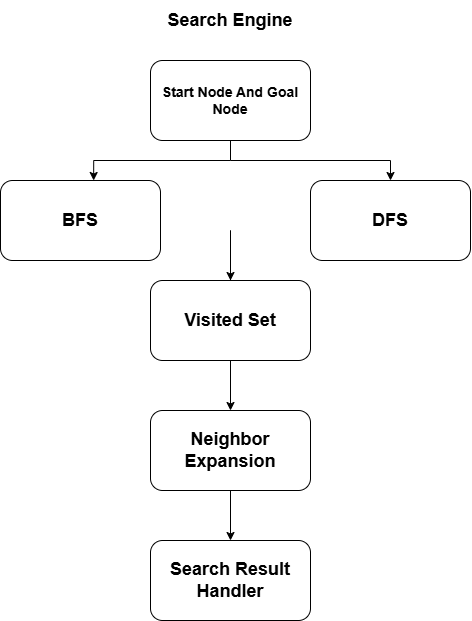

The diagram above was exported from draw.io. Its source (the exported page's mxGraphModel, read from the mxfile embedded in the PNG):
<mxGraphModel dx="1321" dy="783" grid="1" gridSize="10" guides="1" tooltips="1" connect="1" arrows="1" fold="1" page="1" pageScale="1" pageWidth="850" pageHeight="1100" math="0" shadow="0">
  <root>
    <mxCell id="0" />
    <mxCell id="1" parent="0" />
    <mxCell id="LnKlqJtJTWCI1Qo0kLuh-7" edge="1" parent="1" source="LnKlqJtJTWCI1Qo0kLuh-1" style="edgeStyle=orthogonalEdgeStyle;rounded=0;orthogonalLoop=1;jettySize=auto;html=1;" target="LnKlqJtJTWCI1Qo0kLuh-17">
      <mxGeometry relative="1" x="-0.85" as="geometry">
        <mxPoint x="440" y="270" as="targetPoint" />
      </mxGeometry>
    </mxCell>
    <mxCell id="LnKlqJtJTWCI1Qo0kLuh-1" parent="1" style="rounded=1;whiteSpace=wrap;html=1;roundedPerimeter=1;" value="&lt;b&gt;&lt;font style=&quot;font-size: 14px;&quot;&gt;Start Node And Goal Node&lt;/font&gt;&lt;/b&gt;" vertex="1">
      <mxGeometry height="80" width="160" x="360" y="160" as="geometry" />
    </mxCell>
    <mxCell id="LnKlqJtJTWCI1Qo0kLuh-9" edge="1" parent="1" source="LnKlqJtJTWCI1Qo0kLuh-2" style="edgeStyle=orthogonalEdgeStyle;rounded=0;orthogonalLoop=1;jettySize=auto;html=1;startArrow=classic;startFill=1;">
      <mxGeometry relative="1" x="0.9273" as="geometry">
        <Array as="points">
          <mxPoint x="440" y="330" />
          <mxPoint x="440" y="330" />
        </Array>
        <mxPoint x="440.0000000000001" y="390" as="targetPoint" />
      </mxGeometry>
    </mxCell>
    <mxCell id="LnKlqJtJTWCI1Qo0kLuh-16" edge="1" parent="1" source="LnKlqJtJTWCI1Qo0kLuh-2" style="edgeStyle=orthogonalEdgeStyle;rounded=0;orthogonalLoop=1;jettySize=auto;html=1;" target="LnKlqJtJTWCI1Qo0kLuh-4" value="">
      <mxGeometry relative="1" as="geometry" />
    </mxCell>
    <mxCell id="LnKlqJtJTWCI1Qo0kLuh-2" parent="1" style="rounded=1;whiteSpace=wrap;html=1;roundedPerimeter=1;" value="&lt;b&gt;&lt;font style=&quot;font-size: 18px;&quot;&gt;Visited Set&lt;/font&gt;&lt;/b&gt;" vertex="1">
      <mxGeometry height="80" width="160" x="360" y="380" as="geometry" />
    </mxCell>
    <mxCell id="LnKlqJtJTWCI1Qo0kLuh-3" parent="1" style="rounded=1;whiteSpace=wrap;html=1;roundedPerimeter=1;" value="&lt;font style=&quot;font-size: 18px;&quot;&gt;&lt;b style=&quot;&quot;&gt;BFS&lt;/b&gt;&lt;/font&gt;" vertex="1">
      <mxGeometry height="80" width="160" x="210" y="280" as="geometry" />
    </mxCell>
    <mxCell id="LnKlqJtJTWCI1Qo0kLuh-15" edge="1" parent="1" source="LnKlqJtJTWCI1Qo0kLuh-4" style="edgeStyle=orthogonalEdgeStyle;rounded=0;orthogonalLoop=1;jettySize=auto;html=1;" target="LnKlqJtJTWCI1Qo0kLuh-6" value="">
      <mxGeometry relative="1" as="geometry" />
    </mxCell>
    <mxCell id="LnKlqJtJTWCI1Qo0kLuh-4" parent="1" style="rounded=1;whiteSpace=wrap;html=1;roundedPerimeter=1;" value="&lt;b&gt;&lt;font style=&quot;font-size: 18px;&quot;&gt;Neighbor Expansion&lt;/font&gt;&lt;/b&gt;" vertex="1">
      <mxGeometry height="80" width="160" x="360" y="510" as="geometry" />
    </mxCell>
    <mxCell id="LnKlqJtJTWCI1Qo0kLuh-6" parent="1" style="rounded=1;whiteSpace=wrap;html=1;roundedPerimeter=1;" value="&lt;font style=&quot;font-size: 18px;&quot;&gt;&lt;b&gt;Search Result Handler&lt;/b&gt;&lt;/font&gt;" vertex="1">
      <mxGeometry height="80" width="160" x="360" y="640" as="geometry" />
    </mxCell>
    <mxCell id="LnKlqJtJTWCI1Qo0kLuh-12" parent="1" style="text;html=1;whiteSpace=wrap;strokeColor=none;fillColor=none;align=center;verticalAlign=middle;rounded=0;" value="&lt;span style=&quot;font-size: 18px;&quot;&gt;&lt;b&gt;Search Engine&lt;/b&gt;&lt;/span&gt;" vertex="1">
      <mxGeometry height="40" width="160" x="360" y="100" as="geometry" />
    </mxCell>
    <mxCell id="LnKlqJtJTWCI1Qo0kLuh-17" parent="1" style="rounded=1;whiteSpace=wrap;html=1;roundedPerimeter=1;" value="&lt;b&gt;&lt;font style=&quot;font-size: 18px;&quot;&gt;DFS&lt;/font&gt;&lt;/b&gt;" vertex="1">
      <mxGeometry height="80" width="160" x="520" y="280" as="geometry" />
    </mxCell>
    <mxCell id="LnKlqJtJTWCI1Qo0kLuh-18" edge="1" parent="1" style="edgeStyle=orthogonalEdgeStyle;rounded=0;orthogonalLoop=1;jettySize=auto;html=1;entryX=0.572;entryY=0.062;entryDx=0;entryDy=0;" target="LnKlqJtJTWCI1Qo0kLuh-3">
      <mxGeometry relative="1" x="-0.7321" as="geometry">
        <mxPoint x="440" y="260" as="sourcePoint" />
        <mxPoint x="450" y="290" as="targetPoint" />
      </mxGeometry>
    </mxCell>
  </root>
</mxGraphModel>